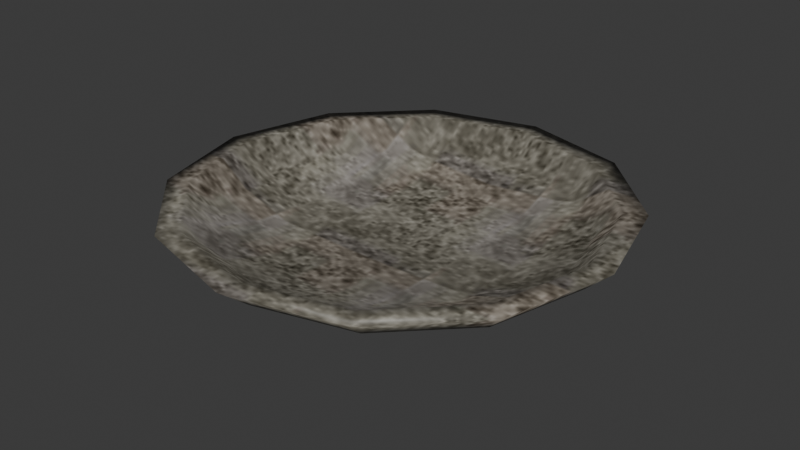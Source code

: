 # Source: plate.blend  (saved by Blender 4.5.92; exported with 4.5.12 LTS)
import bpy
from mathutils import Matrix  # noqa: F401  (used for matrix-valued properties, if any)

bpy.ops.wm.read_factory_settings(use_empty=True)
scene = bpy.context.scene
scene.name = 'Scene'

# ---- images (referenced by path relative to the original .blend; pixels are not part of the script)
import os
ASSET_DIR = os.environ.get("B2B_ASSET_DIR", "")  # directory of the original .blend (textures are referenced by path, not embedded)
HERE = os.path.dirname(os.path.abspath(__file__))  # packed textures are extracted next to this script under _unpacked/

def load_image(name, relpath, width, height, colorspace="sRGB"):
    """Load a texture the original file referenced (path relative to the .blend, or extracted next to this script)."""
    p = next((c for c in (os.path.join(HERE, relpath), os.path.join(ASSET_DIR, relpath)) if relpath and os.path.exists(c)), "")
    if p:
        img = bpy.data.images.load(p, check_existing=True)
        img.name = name
    else:  # same state as the original file: an image datablock whose file is absent (Cycles renders it pink)
        img = bpy.data.images.new(name, width, height)
        img.source = "FILE"
        img.filepath = "//" + (relpath or name)
    img.colorspace_settings.name = colorspace
    return img
img_bowl_i = load_image('.\\bowl.i', '_unpacked/bowl.7d97dd50.jpg', 64, 64, 'sRGB')

# ---- materials (node trees are filled in below, after node groups)
mat_material01 = bpy.data.materials.new('Material01')
mat_material01.use_backface_culling = True
mat_material01.use_transparent_shadow = False
mat_material01.specular_color = (0.0, 0.0, 0.0)

# ---- material node trees
mat_material01.use_nodes = True; mat_material01.node_tree.nodes.clear()
_N = mat_material01.node_tree.nodes; _L = mat_material01.node_tree.links
n0 = _N.new('ShaderNodeTexImage'); n0.name = 'Image Texture'; n0.location = (0, 0)
n0.image = img_bowl_i
n1 = _N.new('ShaderNodeBsdfPrincipled'); n1.name = 'Principled BSDF'; n1.location = (290, 0)
n2 = _N.new('ShaderNodeOutputMaterial'); n2.name = 'Material Output'; n2.location = (580, 0)
_L.new(n0.outputs[0], n1.inputs[0])
_L.new(n1.outputs[0], n2.inputs[0])
n2.is_active_output = True

# ---- world
world_world = bpy.data.worlds.new('World'); scene.world = world_world
world_world.use_nodes = True; world_world.node_tree.nodes.clear()
_N = world_world.node_tree.nodes; _L = world_world.node_tree.links
n0 = _N.new('ShaderNodeOutputWorld'); n0.name = 'World Output'; n0.location = (300, 300)
n1 = _N.new('ShaderNodeBackground'); n1.name = 'Background'; n1.location = (10, 300)
n1.inputs[0].default_value = (0.05088, 0.05088, 0.05088, 1.0)
_L.new(n1.outputs[0], n0.inputs[0])
n0.is_active_output = True
world_world.color = (0.05088, 0.05088, 0.05088)
world_world.use_sun_shadow = False
world_world.sun_shadow_jitter_overblur = 0.0

# ---- meshes
me_bowl_ms3d_m = bpy.data.meshes.new('bowl.ms3d.m')
me_bowl_ms3d_m.from_pydata([(0.0, 0.0, -0.03297), (0.0, 5.553, 0.2858), (2.888, 4.809, 0.2858), (5.002, 2.777, 0.2858), (5.776, 6.868e-09, 0.2858), (5.002, -2.777, 0.2858), (2.393, -4.145, 0.2858), (0.0, -5.553, 0.2858), (-2.888, -4.809, 0.2858), (-5.002, -2.777, 0.2858), (-5.776, 6.868e-09, 0.2858), (-5.002, 2.777, 0.2858), (-2.393, 4.145, 0.2858), (0.0, 8.289, 1.409), (4.145, 7.179, 1.409), (7.179, 4.145, 1.409), (8.289, 0.0, 1.409), (7.179, -4.145, 1.409), (4.145, -7.179, 1.409), (0.0, -8.289, 1.409), (-4.145, -7.179, 1.409), (-7.179, -4.145, 1.409), (-8.289, 0.0, 1.409), (-7.179, 4.145, 1.409), (-4.145, 7.179, 1.409), (-0.1579, 9.571, 2.43), (4.628, 8.289, 2.43), (8.131, 4.786, 2.43), (9.414, 0.0, 2.43), (8.131, -4.786, 2.43), (4.628, -8.289, 2.43), (-0.1579, -9.571, 2.43), (-4.944, -8.289, 2.43), (-8.447, -4.786, 2.43), (-9.729, 0.0, 2.43), (-8.447, 4.786, 2.43), (-4.944, 8.289, 2.43), (0.0, 0.0, 0.4743), (2.599, 4.328, 0.6648), (0.0, 4.998, 0.6648), (4.502, 2.499, 0.6648), (5.198, 6.868e-09, 0.6648), (4.502, -2.499, 0.6648), (2.599, -4.328, 0.6648), (0.0, -4.998, 0.6648), (-2.599, -4.328, 0.6648), (-4.502, -2.499, 0.6648), (-5.198, 6.868e-09, 0.6648), (-4.502, 2.499, 0.6648), (-2.599, 4.328, 0.6648), (-0.1579, 8.614, 2.43), (0.0, 7.46, 1.437), (3.73, 6.461, 1.437), (4.149, 7.46, 2.43), (7.302, 4.307, 2.43), (6.461, 3.73, 1.437), (7.46, 0.0, 1.437), (8.456, 0.0, 2.43), (7.302, -4.307, 2.43), (6.461, -3.73, 1.437), (3.73, -6.461, 1.437), (4.149, -7.46, 2.43), (-0.1579, -8.614, 2.43), (0.0, -7.46, 1.437), (-3.73, -6.461, 1.437), (-4.465, -7.46, 2.43), (-7.618, -4.307, 2.43), (-6.461, -3.73, 1.437), (-7.46, 0.0, 1.437), (-8.772, 0.0, 2.43), (-7.618, 4.307, 2.43), (-6.461, 3.73, 1.437), (-3.73, 6.461, 1.437), (-4.465, 7.46, 2.43)], [], [(0, 1, 2), (0, 2, 3), (0, 3, 4), (0, 4, 5), (0, 5, 6), (0, 6, 7), (0, 7, 8), (0, 8, 9), (0, 9, 10), (0, 10, 11), (0, 11, 12), (0, 12, 1), (1, 13, 14), (1, 14, 2), (2, 14, 3), (14, 15, 3), (3, 15, 16), (3, 16, 4), (4, 16, 5), (16, 17, 5), (5, 17, 18), (5, 18, 6), (6, 18, 7), (18, 19, 7), (7, 19, 20), (7, 20, 8), (8, 20, 9), (20, 21, 9), (9, 21, 22), (9, 22, 10), (10, 22, 11), (22, 23, 11), (11, 23, 24), (11, 24, 12), (12, 24, 1), (24, 13, 1), (13, 25, 14), (25, 26, 14), (14, 26, 27), (14, 27, 15), (15, 27, 16), (27, 28, 16), (16, 28, 29), (16, 29, 17), (17, 29, 18), (29, 30, 18), (18, 30, 31), (18, 31, 19), (19, 31, 20), (31, 32, 20), (20, 32, 33), (20, 33, 21), (21, 33, 22), (33, 34, 22), (22, 34, 35), (22, 35, 23), (23, 35, 24), (35, 36, 24), (24, 36, 25), (24, 25, 13), (37, 38, 39), (37, 40, 38), (37, 41, 40), (37, 42, 41), (37, 43, 42), (37, 44, 43), (37, 45, 44), (37, 46, 45), (37, 47, 46), (37, 48, 47), (37, 49, 48), (37, 39, 49), (50, 51, 52), (50, 52, 53), (53, 52, 54), (52, 55, 54), (54, 55, 56), (54, 56, 57), (57, 56, 58), (56, 59, 58), (58, 59, 60), (58, 60, 61), (61, 60, 62), (60, 63, 62), (62, 63, 64), (62, 64, 65), (65, 64, 66), (64, 67, 66), (66, 67, 68), (66, 68, 69), (69, 68, 70), (68, 71, 70), (70, 71, 72), (70, 72, 73), (73, 72, 50), (72, 51, 50), (51, 39, 52), (39, 38, 52), (52, 38, 40), (52, 40, 55), (55, 40, 56), (40, 41, 56), (56, 41, 42), (56, 42, 59), (59, 42, 60), (42, 43, 60), (60, 43, 44), (60, 44, 63), (63, 44, 64), (44, 45, 64), (64, 45, 46), (64, 46, 67), (67, 46, 68), (46, 47, 68), (68, 47, 48), (68, 48, 71), (71, 48, 72), (48, 49, 72), (72, 49, 39), (72, 39, 51), (53, 26, 25), (53, 25, 50), (54, 27, 26), (54, 26, 53), (57, 28, 27), (57, 27, 54), (58, 29, 28), (58, 28, 57), (61, 30, 29), (61, 29, 58), (62, 31, 30), (62, 30, 61), (65, 32, 31), (65, 31, 62), (66, 33, 32), (66, 32, 65), (69, 34, 33), (69, 33, 66), (70, 35, 34), (70, 34, 69), (73, 36, 35), (73, 35, 70), (50, 25, 36), (50, 36, 73)])
me_bowl_ms3d_m.polygons.foreach_set('use_smooth', [True] * 144)
_uv = me_bowl_ms3d_m.uv_layers.new(name='ms3d_uv_layer')
_uv.uv.foreach_set('vector', [0.2482, 0.3344, 0.9633, 0.3344, 0.8675, -0.03778, 0.2482, 0.3344, 0.8675, -0.03778, 0.6057, -0.3103, 0.2482, 0.3344, 0.6057, -0.3103, 0.2482, -0.41, 0.2482, 0.3344, 0.2482, -0.41, -0.1094, -0.3103, 0.2482, 0.3344, -0.1094, -0.3103, -0.2856, 0.02604, 0.2482, 0.3344, -0.2856, 0.02604, -0.467, 0.3344, 0.2482, 0.3344, -0.467, 0.3344, -0.3712, 0.7067, 0.2482, 0.3344, -0.3712, 0.7067, -0.1094, 0.9792, 0.2482, 0.3344, -0.1094, 0.9792, 0.2482, 1.079, 0.2482, 0.3344, 0.2482, 1.079, 0.6057, 0.9792, 0.2482, 0.3344, 0.6057, 0.9792, 0.7819, 0.6429, 0.2482, 0.3344, 0.7819, 0.6429, 0.9633, 0.3344, 0.9633, 0.3344, 1.316, 0.3344, 1.173, -0.1997, 0.9633, 0.3344, 1.173, -0.1997, 0.8675, -0.03778, 0.8675, -0.03778, 1.173, -0.1997, 0.6057, -0.3103, 1.173, -0.1997, 0.7819, -0.5908, 0.6057, -0.3103, 0.6057, -0.3103, 0.7819, -0.5908, 0.2482, -0.7339, 0.6057, -0.3103, 0.2482, -0.7339, 0.2482, -0.41, 0.2482, -0.41, 0.2482, -0.7339, -0.1094, -0.3103, 0.2482, -0.7339, -0.2856, -0.5908, -0.1094, -0.3103, -0.1094, -0.3103, -0.2856, -0.5908, -0.6763, -0.1997, -0.1094, -0.3103, -0.6763, -0.1997, -0.2856, 0.02604, -0.2856, 0.02604, -0.6763, -0.1997, -0.467, 0.3344, -0.6763, -0.1997, -0.8193, 0.3344, -0.467, 0.3344, -0.467, 0.3344, -0.8193, 0.3344, -0.6763, 0.8686, -0.467, 0.3344, -0.6763, 0.8686, -0.3712, 0.7067, -0.3712, 0.7067, -0.6763, 0.8686, -0.1094, 0.9792, -0.6763, 0.8686, -0.2856, 1.26, -0.1094, 0.9792, -0.1094, 0.9792, -0.2856, 1.26, 0.2482, 1.403, -0.1094, 0.9792, 0.2482, 1.403, 0.2482, 1.079, 0.2482, 1.079, 0.2482, 1.403, 0.6057, 0.9792, 0.2482, 1.403, 0.7819, 1.26, 0.6057, 0.9792, 0.6057, 0.9792, 0.7819, 1.26, 1.173, 0.8686, 0.6057, 0.9792, 1.173, 0.8686, 0.7819, 0.6429, 0.7819, 0.6429, 1.173, 0.8686, 0.9633, 0.3344, 1.173, 0.8686, 1.316, 0.3344, 0.9633, 0.3344, 1.316, 0.3344, 1.481, 0.3548, 1.173, -0.1997, 1.481, 0.3548, 1.316, -0.262, 1.173, -0.1997, 1.173, -0.1997, 1.316, -0.262, 0.8645, -0.7136, 1.173, -0.1997, 0.8645, -0.7136, 0.7819, -0.5908, 0.7819, -0.5908, 0.8645, -0.7136, 0.2482, -0.7339, 0.8645, -0.7136, 0.2482, -0.8788, 0.2482, -0.7339, 0.2482, -0.7339, 0.2482, -0.8788, -0.3681, -0.7136, 0.2482, -0.7339, -0.3681, -0.7136, -0.2856, -0.5908, -0.2856, -0.5908, -0.3681, -0.7136, -0.6763, -0.1997, -0.3681, -0.7136, -0.8193, -0.262, -0.6763, -0.1997, -0.6763, -0.1997, -0.8193, -0.262, -0.9844, 0.3548, -0.6763, -0.1997, -0.9844, 0.3548, -0.8193, 0.3344, -0.8193, 0.3344, -0.9844, 0.3548, -0.6763, 0.8686, -0.9844, 0.3548, -0.8193, 0.9716, -0.6763, 0.8686, -0.6763, 0.8686, -0.8193, 0.9716, -0.3681, 1.423, -0.6763, 0.8686, -0.3681, 1.423, -0.2856, 1.26, -0.2856, 1.26, -0.3681, 1.423, 0.2482, 1.403, -0.3681, 1.423, 0.2482, 1.588, 0.2482, 1.403, 0.2482, 1.403, 0.2482, 1.588, 0.8645, 1.423, 0.2482, 1.403, 0.8645, 1.423, 0.7819, 1.26, 0.7819, 1.26, 0.8645, 1.423, 1.173, 0.8686, 0.8645, 1.423, 1.316, 0.9716, 1.173, 0.8686, 1.173, 0.8686, 1.316, 0.9716, 1.481, 0.3548, 1.173, 0.8686, 1.481, 0.3548, 1.316, 0.3344, 0.2482, 0.3344, 0.8056, -0.0005529, 0.8918, 0.3344, 0.2482, 0.3344, 0.57, -0.2458, 0.8056, -0.0005529, 0.2482, 0.3344, 0.2482, -0.3356, 0.57, -0.2458, 0.2482, 0.3344, -0.07364, -0.2458, 0.2482, -0.3356, 0.2482, 0.3344, -0.3092, -0.0005529, -0.07364, -0.2458, 0.2482, 0.3344, -0.3955, 0.3344, -0.3092, -0.0005529, 0.2482, 0.3344, -0.3092, 0.6694, -0.3955, 0.3344, 0.2482, 0.3344, -0.07364, 0.9147, -0.3092, 0.6694, 0.2482, 0.3344, 0.2482, 1.004, -0.07364, 0.9147, 0.2482, 0.3344, 0.57, 0.9147, 0.2482, 1.004, 0.2482, 0.3344, 0.8056, 0.6694, 0.57, 0.9147, 0.2482, 0.3344, 0.8918, 0.3344, 0.8056, 0.6694, 1.358, 0.3548, 1.209, 0.3344, 1.08, -0.1463, 1.358, 0.3548, 1.08, -0.1463, 1.209, -0.2003, 1.209, -0.2003, 1.08, -0.1463, 0.8028, -0.6067, 1.08, -0.1463, 0.7285, -0.4983, 0.8028, -0.6067, 0.8028, -0.6067, 0.7285, -0.4983, 0.2482, -0.6271, 0.8028, -0.6067, 0.2482, -0.6271, 0.2482, -0.7555, 0.2482, -0.7555, 0.2482, -0.6271, -0.3065, -0.6067, 0.2482, -0.6271, -0.2322, -0.4983, -0.3065, -0.6067, -0.3065, -0.6067, -0.2322, -0.4983, -0.5838, -0.1463, -0.3065, -0.6067, -0.5838, -0.1463, -0.7125, -0.2003, -0.7125, -0.2003, -0.5838, -0.1463, -0.8612, 0.3548, -0.5838, -0.1463, -0.7125, 0.3344, -0.8612, 0.3548, -0.8612, 0.3548, -0.7125, 0.3344, -0.5838, 0.8152, -0.8612, 0.3548, -0.5838, 0.8152, -0.7125, 0.9099, -0.7125, 0.9099, -0.5838, 0.8152, -0.3065, 1.316, -0.5838, 0.8152, -0.2322, 1.167, -0.3065, 1.316, -0.3065, 1.316, -0.2322, 1.167, 0.2482, 1.296, -0.3065, 1.316, 0.2482, 1.296, 0.2482, 1.465, 0.2482, 1.465, 0.2482, 1.296, 0.8028, 1.316, 0.2482, 1.296, 0.7285, 1.167, 0.8028, 1.316, 0.8028, 1.316, 0.7285, 1.167, 1.08, 0.8152, 0.8028, 1.316, 1.08, 0.8152, 1.209, 0.9099, 1.209, 0.9099, 1.08, 0.8152, 1.358, 0.3548, 1.08, 0.8152, 1.209, 0.3344, 1.358, 0.3548, 1.209, 0.3344, 0.8918, 0.3344, 1.08, -0.1463, 0.8918, 0.3344, 0.8056, -0.0005529, 1.08, -0.1463, 1.08, -0.1463, 0.8056, -0.0005529, 0.57, -0.2458, 1.08, -0.1463, 0.57, -0.2458, 0.7285, -0.4983, 0.7285, -0.4983, 0.57, -0.2458, 0.2482, -0.6271, 0.57, -0.2458, 0.2482, -0.3356, 0.2482, -0.6271, 0.2482, -0.6271, 0.2482, -0.3356, -0.07364, -0.2458, 0.2482, -0.6271, -0.07364, -0.2458, -0.2322, -0.4983, -0.2322, -0.4983, -0.07364, -0.2458, -0.5838, -0.1463, -0.07364, -0.2458, -0.3092, -0.0005529, -0.5838, -0.1463, -0.5838, -0.1463, -0.3092, -0.0005529, -0.3955, 0.3344, -0.5838, -0.1463, -0.3955, 0.3344, -0.7125, 0.3344, -0.7125, 0.3344, -0.3955, 0.3344, -0.5838, 0.8152, -0.3955, 0.3344, -0.3092, 0.6694, -0.5838, 0.8152, -0.5838, 0.8152, -0.3092, 0.6694, -0.07364, 0.9147, -0.5838, 0.8152, -0.07364, 0.9147, -0.2322, 1.167, -0.2322, 1.167, -0.07364, 0.9147, 0.2482, 1.296, -0.07364, 0.9147, 0.2482, 1.004, 0.2482, 1.296, 0.2482, 1.296, 0.2482, 1.004, 0.57, 0.9147, 0.2482, 1.296, 0.57, 0.9147, 0.7285, 1.167, 0.7285, 1.167, 0.57, 0.9147, 1.08, 0.8152, 0.57, 0.9147, 0.8056, 0.6694, 1.08, 0.8152, 1.08, 0.8152, 0.8056, 0.6694, 0.8918, 0.3344, 1.08, 0.8152, 0.8918, 0.3344, 1.209, 0.3344, 1.209, -0.2003, 1.316, -0.262, 1.481, 0.3548, 1.209, -0.2003, 1.481, 0.3548, 1.358, 0.3548, 0.8028, -0.6067, 0.8645, -0.7136, 1.316, -0.262, 0.8028, -0.6067, 1.316, -0.262, 1.209, -0.2003, 0.2482, -0.7555, 0.2482, -0.8788, 0.8645, -0.7136, 0.2482, -0.7555, 0.8645, -0.7136, 0.8028, -0.6067, -0.3065, -0.6067, -0.3681, -0.7136, 0.2482, -0.8788, -0.3065, -0.6067, 0.2482, -0.8788, 0.2482, -0.7555, -0.7125, -0.2003, -0.8193, -0.262, -0.3681, -0.7136, -0.7125, -0.2003, -0.3681, -0.7136, -0.3065, -0.6067, -0.8612, 0.3548, -0.9844, 0.3548, -0.8193, -0.262, -0.8612, 0.3548, -0.8193, -0.262, -0.7125, -0.2003, -0.7125, 0.9099, -0.8193, 0.9716, -0.9844, 0.3548, -0.7125, 0.9099, -0.9844, 0.3548, -0.8612, 0.3548, -0.3065, 1.316, -0.3681, 1.423, -0.8193, 0.9716, -0.3065, 1.316, -0.8193, 0.9716, -0.7125, 0.9099, 0.2482, 1.465, 0.2482, 1.588, -0.3681, 1.423, 0.2482, 1.465, -0.3681, 1.423, -0.3065, 1.316, 0.8028, 1.316, 0.8645, 1.423, 0.2482, 1.588, 0.8028, 1.316, 0.2482, 1.588, 0.2482, 1.465, 1.209, 0.9099, 1.316, 0.9716, 0.8645, 1.423, 1.209, 0.9099, 0.8645, 1.423, 0.8028, 1.316, 1.358, 0.3548, 1.481, 0.3548, 1.316, 0.9716, 1.358, 0.3548, 1.316, 0.9716, 1.209, 0.9099])
me_bowl_ms3d_m.materials.append(mat_material01)
me_bowl_ms3d_m.update()

# ---- objects
ob_bowl_ms3d_mo = bpy.data.objects.new('bowl.ms3d.mo', me_bowl_ms3d_m)
ob_bowl_ms3d_eo = bpy.data.objects.new('bowl.ms3d.eo', None)

# ---- transforms, parenting, visibility, modifiers, constraints
ob_bowl_ms3d_mo.parent = ob_bowl_ms3d_eo
ob_bowl_ms3d_mo.location = (0.0, 0.0, 0.0)
ob_bowl_ms3d_eo.location = (0.0, 0.0, 0.0)

# ---- collection membership
scene.collection.objects.link(ob_bowl_ms3d_mo)
scene.collection.objects.link(ob_bowl_ms3d_eo)

# ---- scene / render settings (as saved in the file)
scene.frame_start = 1; scene.frame_end = 30; scene.frame_set(24)
scene.render.engine = 'BLENDER_EEVEE_NEXT'
scene.cycles.sampling_pattern = 'TABULATED_SOBOL'
scene.eevee.ray_tracing_options.trace_max_roughness = 0.0
bpy.context.view_layer.update()

# ---- added for rendering (the .blend has no active camera and no usable light): camera, sun
cam_auto = bpy.data.cameras.new('AutoCamera')
cam_auto.lens = 50.0
cam_auto.sensor_width = 36.0
cam_auto.clip_end = 1000.0
ob_auto_camera = bpy.data.objects.new('AutoCamera', cam_auto)
scene.collection.objects.link(ob_auto_camera)
ob_auto_camera.location = (24.9933, -30.1815, 21.3195)
ob_auto_camera.rotation_euler = (1.09748, -7.21219e-08, 0.694738)
scene.camera = ob_auto_camera
light_auto_sun = bpy.data.lights.new('AutoSun', 'SUN')
light_auto_sun.energy = 3.0
light_auto_sun.angle = 0.0523599
ob_auto_sun = bpy.data.objects.new('AutoSun', light_auto_sun)
scene.collection.objects.link(ob_auto_sun)
ob_auto_sun.rotation_euler = (0.872665, 0.174533, 0.523599)
bpy.context.view_layer.update()
